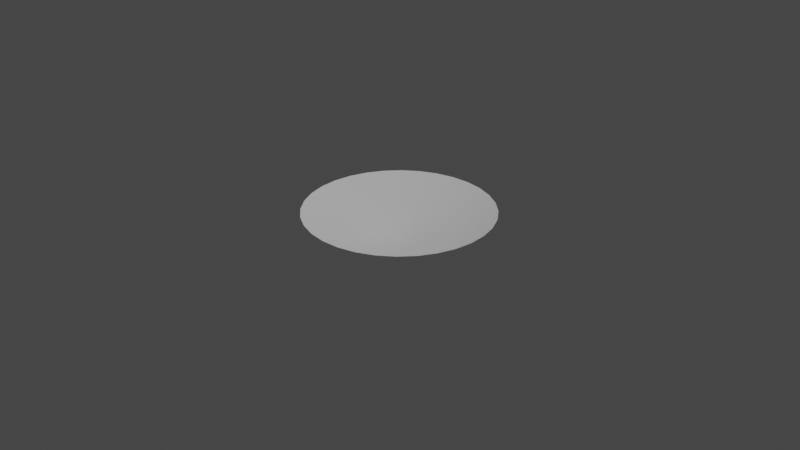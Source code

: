 # Source: AuraChargingMesh.blend  (saved by Blender 2.83.18; exported with 4.5.12 LTS)
import bpy
from mathutils import Matrix  # noqa: F401  (used for matrix-valued properties, if any)

bpy.ops.wm.read_factory_settings(use_empty=True)
scene = bpy.context.scene
scene.name = 'Scene'

# ---- collections
col_collection = bpy.data.collections.new('Collection'); scene.collection.children.link(col_collection)

# ---- world
world_world = bpy.data.worlds.new('World'); scene.world = world_world
world_world.use_nodes = True; world_world.node_tree.nodes.clear()
_N = world_world.node_tree.nodes; _L = world_world.node_tree.links
n0 = _N.new('ShaderNodeOutputWorld'); n0.name = 'World Output'; n0.location = (300, 300)
n1 = _N.new('ShaderNodeBackground'); n1.name = 'Background'; n1.location = (10, 300)
n1.inputs[0].default_value = (0.05088, 0.05088, 0.05088, 1.0)
_L.new(n1.outputs[0], n0.inputs[0])
n0.is_active_output = True
world_world.color = (0.05088, 0.05088, 0.05088)
world_world.use_sun_shadow = False
world_world.sun_shadow_jitter_overblur = 0.0

# ---- cameras
cam_camera = bpy.data.cameras.new('Camera')
cam_camera.clip_end = 100.0
cam_camera.ortho_scale = 7.314

# ---- lights
light_light = bpy.data.lights.new('Light', 'POINT')
light_light.transmission_factor = 0.0
light_light.energy = 1000.0
light_light.shadow_soft_size = 0.1
light_light.shadow_maximum_resolution = 0.006
light_light.use_absolute_resolution = True

# ---- meshes
me_circle_002 = bpy.data.meshes.new('Circle.002')
me_circle_002.from_pydata([(0.0, 1.0, 0.0976), (-0.1951, 0.9808, 0.0976), (-0.3827, 0.9239, 0.0976), (-0.5556, 0.8315, 0.0976), (-0.7071, 0.7071, 0.0976), (-0.8315, 0.5556, 0.0976), (-0.9239, 0.3827, 0.0976), (-0.9808, 0.1951, 0.0976), (-1.0, 7.55e-08, 0.0976), (-0.9808, -0.1951, 0.0976), (-0.9239, -0.3827, 0.0976), (-0.8315, -0.5556, 0.0976), (-0.7071, -0.7071, 0.0976), (-0.5556, -0.8315, 0.0976), (-0.3827, -0.9239, 0.0976), (-0.1951, -0.9808, 0.0976), (3.258e-07, -1.0, 0.0976), (0.1951, -0.9808, 0.0976), (0.3827, -0.9239, 0.0976), (0.5556, -0.8315, 0.0976), (0.7071, -0.7071, 0.0976), (0.8315, -0.5556, 0.0976), (0.9239, -0.3827, 0.0976), (0.9808, -0.1951, 0.0976), (1.0, 9.656e-07, 0.0976), (0.9808, 0.1951, 0.0976), (0.9239, 0.3827, 0.0976), (0.8315, 0.5556, 0.0976), (0.7071, 0.7071, 0.0976), (0.5556, 0.8315, 0.0976), (0.3827, 0.9239, 0.0976), (0.1951, 0.9808, 0.0976), (-1.192e-07, 2.906e-07, -0.222), (0.1078, -0.1614, -0.2006), (0.1372, -0.1372, -0.2006), (-0.1793, 0.07427, -0.2006), (-0.1904, 0.03786, -0.2006), (0.1614, -0.1078, -0.2006), (-0.1941, 2.488e-07, -0.2006), (0.1793, -0.07427, -0.2006), (-0.1904, -0.03786, -0.2006), (0.1904, -0.03786, -0.2006), (-0.1793, -0.07427, -0.2006), (0.1941, 4.216e-07, -0.2006), (-0.1614, -0.1078, -0.2006), (0.1904, 0.03786, -0.2006), (-0.1372, -0.1372, -0.2006), (0.1793, 0.07427, -0.2006), (-0.1078, -0.1614, -0.2006), (0.1614, 0.1078, -0.2006), (-0.07427, -0.1793, -0.2006), (-9.307e-08, 0.1941, -0.2006), (-0.03786, 0.1904, -0.2006), (0.1372, 0.1372, -0.2006), (-0.03786, -0.1904, -0.2006), (-0.07427, 0.1793, -0.2006), (0.1078, 0.1614, -0.2006), (-2.983e-08, -0.1941, -0.2006), (-0.1078, 0.1614, -0.2006), (0.07427, 0.1793, -0.2006), (0.03786, -0.1904, -0.2006), (-0.1372, 0.1372, -0.2006), (0.03786, 0.1904, -0.2006), (0.07427, -0.1793, -0.2006), (-0.1614, 0.1078, -0.2006), (0.2713, -0.2713, -0.1523), (-0.3764, 0.07486, -0.1523), (0.3191, -0.2132, -0.1523), (-0.3837, 2.08e-07, -0.1523), (0.3545, -0.1468, -0.1523), (-0.3764, -0.07486, -0.1523), (0.3764, -0.07486, -0.1523), (-0.3545, -0.1468, -0.1523), (0.3837, 5.496e-07, -0.1523), (-0.3191, -0.2132, -0.1523), (0.3764, 0.07486, -0.1523), (-0.2713, -0.2713, -0.1523), (0.3545, 0.1468, -0.1523), (-0.2132, -0.3191, -0.1523), (0.3191, 0.2132, -0.1523), (-0.1468, -0.3545, -0.1523), (-0.07486, 0.3764, -0.1523), (0.2713, 0.2713, -0.1523), (-0.07486, -0.3764, -0.1523), (-0.1468, 0.3545, -0.1523), (0.2132, 0.3191, -0.1523), (5.387e-08, -0.3837, -0.1523), (-0.2132, 0.3191, -0.1523), (0.1468, 0.3545, -0.1523), (0.07486, -0.3764, -0.1523), (-0.2713, 0.2713, -0.1523), (0.07486, 0.3764, -0.1523), (0.1468, -0.3545, -0.1523), (-0.3191, 0.2132, -0.1523), (0.2132, -0.3191, -0.1523), (-0.3545, 0.1468, -0.1523), (-7.117e-08, 0.3837, -0.1523), (0.4085, -0.4085, -0.09298), (-0.5667, 0.1127, -0.09298), (0.4804, -0.321, -0.09298), (-0.5778, 1.663e-07, -0.09298), (0.5338, -0.2211, -0.09298), (-0.5667, -0.1127, -0.09298), (0.5667, -0.1127, -0.09298), (-0.5338, -0.2211, -0.09298), (0.5778, 6.806e-07, -0.09298), (-0.4804, -0.321, -0.09298), (0.5667, 0.1127, -0.09298), (-0.4085, -0.4085, -0.09298), (0.5338, 0.2211, -0.09298), (-0.321, -0.4804, -0.09298), (0.4804, 0.321, -0.09298), (-0.2211, -0.5338, -0.09298), (-0.1127, 0.5667, -0.09298), (0.4085, 0.4085, -0.09298), (-0.1127, -0.5667, -0.09298), (-0.2211, 0.5338, -0.09298), (0.321, 0.4804, -0.09298), (1.395e-07, -0.5778, -0.09298), (-0.321, 0.4804, -0.09298), (0.2211, 0.5338, -0.09298), (0.1127, -0.5667, -0.09298), (-0.4085, 0.4085, -0.09298), (0.1127, 0.5667, -0.09298), (0.2211, -0.5338, -0.09298), (-0.4804, 0.321, -0.09298), (0.321, -0.4804, -0.09298), (-0.5338, 0.2211, -0.09298), (-4.876e-08, 0.5778, -0.09298), (0.5792, -0.5792, -0.003607), (-0.8033, 0.1598, -0.003607), (0.681, -0.4551, -0.003607), (-0.8191, 1.144e-07, -0.003607), (0.7567, -0.3134, -0.003607), (-0.8033, -0.1598, -0.003607), (0.8033, -0.1598, -0.003607), (-0.7567, -0.3134, -0.003607), (0.8191, 8.435e-07, -0.003607), (-0.681, -0.4551, -0.003607), (0.8033, 0.1598, -0.003607), (-0.5792, -0.5792, -0.003607), (0.7567, 0.3134, -0.003607), (-0.4551, -0.681, -0.003607), (0.681, 0.4551, -0.003607), (-0.3134, -0.7567, -0.003607), (-0.1598, 0.8033, -0.003607), (0.5792, 0.5792, -0.003607), (-0.1598, -0.8033, -0.003607), (-0.3134, 0.7567, -0.003607), (0.4551, 0.681, -0.003607), (2.46e-07, -0.8191, -0.003607), (-0.4551, 0.681, -0.003607), (0.3134, 0.7567, -0.003607), (0.1598, -0.8033, -0.003607), (-0.5792, 0.5792, -0.003607), (0.1598, 0.8033, -0.003607), (0.3134, -0.7567, -0.003607), (-0.681, 0.4551, -0.003607), (0.4551, -0.681, -0.003607), (-0.7567, 0.3134, -0.003607), (-2.089e-08, 0.8191, -0.003607)], [], [(34, 33, 32), (36, 35, 32), (37, 34, 32), (38, 36, 32), (39, 37, 32), (40, 38, 32), (41, 39, 32), (42, 40, 32), (43, 41, 32), (44, 42, 32), (45, 43, 32), (46, 44, 32), (47, 45, 32), (48, 46, 32), (49, 47, 32), (50, 48, 32), (52, 51, 32), (53, 49, 32), (54, 50, 32), (55, 52, 32), (56, 53, 32), (57, 54, 32), (58, 55, 32), (59, 56, 32), (60, 57, 32), (61, 58, 32), (62, 59, 32), (63, 60, 32), (64, 61, 32), (51, 62, 32), (33, 63, 32), (35, 64, 32), (95, 93, 64, 35), (94, 92, 63, 33), (96, 91, 62, 51), (93, 90, 61, 64), (92, 89, 60, 63), (91, 88, 59, 62), (90, 87, 58, 61), (89, 86, 57, 60), (88, 85, 56, 59), (87, 84, 55, 58), (86, 83, 54, 57), (85, 82, 53, 56), (84, 81, 52, 55), (83, 80, 50, 54), (82, 79, 49, 53), (81, 96, 51, 52), (80, 78, 48, 50), (79, 77, 47, 49), (78, 76, 46, 48), (77, 75, 45, 47), (76, 74, 44, 46), (75, 73, 43, 45), (74, 72, 42, 44), (73, 71, 41, 43), (72, 70, 40, 42), (71, 69, 39, 41), (70, 68, 38, 40), (69, 67, 37, 39), (68, 66, 36, 38), (67, 65, 34, 37), (66, 95, 35, 36), (65, 94, 33, 34), (97, 126, 94, 65), (98, 127, 95, 66), (99, 97, 65, 67), (100, 98, 66, 68), (101, 99, 67, 69), (102, 100, 68, 70), (103, 101, 69, 71), (104, 102, 70, 72), (105, 103, 71, 73), (106, 104, 72, 74), (107, 105, 73, 75), (108, 106, 74, 76), (109, 107, 75, 77), (110, 108, 76, 78), (111, 109, 77, 79), (112, 110, 78, 80), (113, 128, 96, 81), (114, 111, 79, 82), (115, 112, 80, 83), (116, 113, 81, 84), (117, 114, 82, 85), (118, 115, 83, 86), (119, 116, 84, 87), (120, 117, 85, 88), (121, 118, 86, 89), (122, 119, 87, 90), (123, 120, 88, 91), (124, 121, 89, 92), (125, 122, 90, 93), (128, 123, 91, 96), (126, 124, 92, 94), (127, 125, 93, 95), (159, 157, 125, 127), (158, 156, 124, 126), (160, 155, 123, 128), (157, 154, 122, 125), (156, 153, 121, 124), (155, 152, 120, 123), (154, 151, 119, 122), (153, 150, 118, 121), (152, 149, 117, 120), (151, 148, 116, 119), (150, 147, 115, 118), (149, 146, 114, 117), (148, 145, 113, 116), (147, 144, 112, 115), (146, 143, 111, 114), (145, 160, 128, 113), (144, 142, 110, 112), (143, 141, 109, 111), (142, 140, 108, 110), (141, 139, 107, 109), (140, 138, 106, 108), (139, 137, 105, 107), (138, 136, 104, 106), (137, 135, 103, 105), (136, 134, 102, 104), (135, 133, 101, 103), (134, 132, 100, 102), (133, 131, 99, 101), (132, 130, 98, 100), (131, 129, 97, 99), (130, 159, 127, 98), (129, 158, 126, 97), (20, 19, 158, 129), (7, 6, 159, 130), (21, 20, 129, 131), (8, 7, 130, 132), (22, 21, 131, 133), (9, 8, 132, 134), (23, 22, 133, 135), (10, 9, 134, 136), (24, 23, 135, 137), (11, 10, 136, 138), (25, 24, 137, 139), (12, 11, 138, 140), (26, 25, 139, 141), (13, 12, 140, 142), (27, 26, 141, 143), (14, 13, 142, 144), (1, 0, 160, 145), (28, 27, 143, 146), (15, 14, 144, 147), (2, 1, 145, 148), (29, 28, 146, 149), (16, 15, 147, 150), (3, 2, 148, 151), (30, 29, 149, 152), (17, 16, 150, 153), (4, 3, 151, 154), (31, 30, 152, 155), (18, 17, 153, 156), (5, 4, 154, 157), (0, 31, 155, 160), (19, 18, 156, 158), (6, 5, 157, 159)])
me_circle_002.polygons.foreach_set('use_smooth', [True] * 160)
_uv = me_circle_002.uv_layers.new(name='UVMap')
_uv.uv.foreach_set('vector', [0.5211, 0.6227, 0.5728, 0.6226, 0.5209, 0.5323, 1.193, 0.6213, 1.244, 0.6212, 1.193, 0.531, 0.4695, 0.6228, 0.5211, 0.6227, 0.4693, 0.5324, 1.141, 0.6214, 1.193, 0.6213, 1.141, 0.5311, 0.4178, 0.6229, 0.4695, 0.6228, 0.4176, 0.5325, 1.089, 0.6215, 1.141, 0.6214, 1.089, 0.5312, 0.3662, 0.623, 0.4178, 0.6229, 0.366, 0.5326, 1.038, 0.6216, 1.089, 0.6215, 1.038, 0.5313, 0.3145, 0.6231, 0.3662, 0.623, 0.3143, 0.5327, 0.9861, 0.6217, 1.038, 0.6216, 0.9859, 0.5314, 0.2628, 0.6232, 0.3145, 0.6231, 0.2627, 0.5328, 0.9344, 0.6218, 0.9861, 0.6217, 0.9342, 0.5315, 0.2112, 0.6233, 0.2628, 0.6232, 0.211, 0.5329, 0.8827, 0.6219, 0.9344, 0.6218, 0.8826, 0.5316, 0.1595, 0.6234, 0.2112, 0.6233, 0.1593, 0.533, 0.8311, 0.622, 0.8827, 0.6219, 0.8309, 0.5317, -0.1504, 0.624, -0.09877, 0.6239, -0.1506, 0.5336, 0.1079, 0.6235, 0.1595, 0.6234, 0.1077, 0.5331, 0.7794, 0.6221, 0.8311, 0.622, 0.7792, 0.5318, -0.2021, 0.6241, -0.1504, 0.624, -0.2023, 0.5338, 0.0562, 0.6236, 0.1079, 0.6235, 0.05602, 0.5332, 0.7278, 0.6222, 0.7794, 0.6221, 0.7276, 0.5319, -0.2537, 0.6242, -0.2021, 0.6241, -0.2539, 0.5339, 0.004543, 0.6237, 0.0562, 0.6236, 0.004365, 0.5333, 0.6761, 0.6223, 0.7278, 0.6222, 0.6759, 0.532, -0.3054, 0.6243, -0.2537, 0.6242, -0.3056, 0.534, -0.04712, 0.6238, 0.004543, 0.6237, -0.04729, 0.5334, 0.6244, 0.6225, 0.6761, 0.6223, 0.6243, 0.5321, -0.3571, 0.6244, -0.3054, 0.6243, -0.3572, 0.5341, -0.09877, 0.6239, -0.04712, 0.6238, -0.09895, 0.5335, 0.5728, 0.6226, 0.6244, 0.6225, 0.5726, 0.5322, 1.244, 0.6212, 1.296, 0.6211, 1.244, 0.5309, 1.245, 0.7095, 1.296, 0.7094, 1.296, 0.6211, 1.244, 0.6212, 0.573, 0.7108, 0.6246, 0.7107, 0.6244, 0.6225, 0.5728, 0.6226, -0.0986, 0.7121, -0.04694, 0.712, -0.04712, 0.6238, -0.09877, 0.6239, -0.3569, 0.7126, -0.3052, 0.7125, -0.3054, 0.6243, -0.3571, 0.6244, 0.6246, 0.7107, 0.6763, 0.7106, 0.6761, 0.6223, 0.6244, 0.6225, -0.04694, 0.712, 0.004716, 0.7119, 0.004543, 0.6237, -0.04712, 0.6238, -0.3052, 0.7125, -0.2536, 0.7124, -0.2537, 0.6242, -0.3054, 0.6243, 0.6763, 0.7106, 0.7279, 0.7105, 0.7278, 0.6222, 0.6761, 0.6223, 0.004716, 0.7119, 0.05637, 0.7118, 0.0562, 0.6236, 0.004543, 0.6237, -0.2536, 0.7124, -0.2019, 0.7123, -0.2021, 0.6241, -0.2537, 0.6242, 0.7279, 0.7105, 0.7796, 0.7104, 0.7794, 0.6221, 0.7278, 0.6222, 0.05637, 0.7118, 0.108, 0.7117, 0.1079, 0.6235, 0.0562, 0.6236, -0.2019, 0.7123, -0.1503, 0.7122, -0.1504, 0.624, -0.2021, 0.6241, 0.7796, 0.7104, 0.8313, 0.7103, 0.8311, 0.622, 0.7794, 0.6221, 0.108, 0.7117, 0.1597, 0.7116, 0.1595, 0.6234, 0.1079, 0.6235, -0.1503, 0.7122, -0.0986, 0.7121, -0.09877, 0.6239, -0.1504, 0.624, 0.8313, 0.7103, 0.8829, 0.7102, 0.8827, 0.6219, 0.8311, 0.622, 0.1597, 0.7116, 0.2114, 0.7115, 0.2112, 0.6233, 0.1595, 0.6234, 0.8829, 0.7102, 0.9346, 0.7101, 0.9344, 0.6218, 0.8827, 0.6219, 0.2114, 0.7115, 0.263, 0.7114, 0.2628, 0.6232, 0.2112, 0.6233, 0.9346, 0.7101, 0.9862, 0.71, 0.9861, 0.6217, 0.9344, 0.6218, 0.263, 0.7114, 0.3147, 0.7113, 0.3145, 0.6231, 0.2628, 0.6232, 0.9862, 0.71, 1.038, 0.7099, 1.038, 0.6216, 0.9861, 0.6217, 0.3147, 0.7113, 0.3663, 0.7112, 0.3662, 0.623, 0.3145, 0.6231, 1.038, 0.7099, 1.09, 0.7098, 1.089, 0.6215, 1.038, 0.6216, 0.3663, 0.7112, 0.418, 0.7111, 0.4178, 0.6229, 0.3662, 0.623, 1.09, 0.7098, 1.141, 0.7097, 1.141, 0.6214, 1.089, 0.6215, 0.418, 0.7111, 0.4696, 0.711, 0.4695, 0.6228, 0.4178, 0.6229, 1.141, 0.7097, 1.193, 0.7096, 1.193, 0.6213, 1.141, 0.6214, 0.4696, 0.711, 0.5213, 0.7109, 0.5211, 0.6227, 0.4695, 0.6228, 1.193, 0.7096, 1.245, 0.7095, 1.244, 0.6212, 1.193, 0.6213, 0.5213, 0.7109, 0.573, 0.7108, 0.5728, 0.6226, 0.5211, 0.6227, 0.5215, 0.8012, 0.5731, 0.8011, 0.573, 0.7108, 0.5213, 0.7109, 1.193, 0.7999, 1.245, 0.7998, 1.245, 0.7095, 1.193, 0.7096, 0.4698, 0.8013, 0.5215, 0.8012, 0.5213, 0.7109, 0.4696, 0.711, 1.141, 0.8, 1.193, 0.7999, 1.193, 0.7096, 1.141, 0.7097, 0.4182, 0.8014, 0.4698, 0.8013, 0.4696, 0.711, 0.418, 0.7111, 1.09, 0.8001, 1.141, 0.8, 1.141, 0.7097, 1.09, 0.7098, 0.3665, 0.8015, 0.4182, 0.8014, 0.418, 0.7111, 0.3663, 0.7112, 1.038, 0.8002, 1.09, 0.8001, 1.09, 0.7098, 1.038, 0.7099, 0.3148, 0.8016, 0.3665, 0.8015, 0.3663, 0.7112, 0.3147, 0.7113, 0.9864, 0.8003, 1.038, 0.8002, 1.038, 0.7099, 0.9862, 0.71, 0.2632, 0.8017, 0.3148, 0.8016, 0.3147, 0.7113, 0.263, 0.7114, 0.9347, 0.8004, 0.9864, 0.8003, 0.9862, 0.71, 0.9346, 0.7101, 0.2115, 0.8018, 0.2632, 0.8017, 0.263, 0.7114, 0.2114, 0.7115, 0.8831, 0.8005, 0.9347, 0.8004, 0.9346, 0.7101, 0.8829, 0.7102, 0.1599, 0.8019, 0.2115, 0.8018, 0.2114, 0.7115, 0.1597, 0.7116, 0.8314, 0.8006, 0.8831, 0.8005, 0.8829, 0.7102, 0.8313, 0.7103, -0.1501, 0.8025, -0.09842, 0.8024, -0.0986, 0.7121, -0.1503, 0.7122, 0.1082, 0.802, 0.1599, 0.8019, 0.1597, 0.7116, 0.108, 0.7117, 0.7798, 0.8007, 0.8314, 0.8006, 0.8313, 0.7103, 0.7796, 0.7104, -0.2017, 0.8026, -0.1501, 0.8025, -0.1503, 0.7122, -0.2019, 0.7123, 0.05655, 0.8021, 0.1082, 0.802, 0.108, 0.7117, 0.05637, 0.7118, 0.7281, 0.8008, 0.7798, 0.8007, 0.7796, 0.7104, 0.7279, 0.7105, -0.2534, 0.8027, -0.2017, 0.8026, -0.2019, 0.7123, -0.2536, 0.7124, 0.004894, 0.8022, 0.05655, 0.8021, 0.05637, 0.7118, 0.004716, 0.7119, 0.6765, 0.8009, 0.7281, 0.8008, 0.7279, 0.7105, 0.6763, 0.7106, -0.3051, 0.8029, -0.2534, 0.8027, -0.2536, 0.7124, -0.3052, 0.7125, -0.04676, 0.8023, 0.004894, 0.8022, 0.004716, 0.7119, -0.04694, 0.712, 0.6248, 0.801, 0.6765, 0.8009, 0.6763, 0.7106, 0.6246, 0.7107, -0.3567, 0.803, -0.3051, 0.8029, -0.3052, 0.7125, -0.3569, 0.7126, -0.09842, 0.8024, -0.04676, 0.8023, -0.04694, 0.712, -0.0986, 0.7121, 0.5731, 0.8011, 0.6248, 0.801, 0.6246, 0.7107, 0.573, 0.7108, 1.245, 0.7998, 1.296, 0.7997, 1.296, 0.7094, 1.245, 0.7095, 1.245, 0.9121, 1.297, 0.912, 1.296, 0.7997, 1.245, 0.7998, 0.5734, 0.9134, 0.625, 0.9133, 0.6248, 0.801, 0.5731, 0.8011, -0.0982, 0.9147, -0.04654, 0.9146, -0.04676, 0.8023, -0.09842, 0.8024, -0.3565, 0.9153, -0.3048, 0.9152, -0.3051, 0.8029, -0.3567, 0.803, 0.625, 0.9133, 0.6767, 0.9132, 0.6765, 0.8009, 0.6248, 0.801, -0.04654, 0.9146, 0.005115, 0.9145, 0.004894, 0.8022, -0.04676, 0.8023, -0.3048, 0.9152, -0.2532, 0.9151, -0.2534, 0.8027, -0.3051, 0.8029, 0.6767, 0.9132, 0.7283, 0.9131, 0.7281, 0.8008, 0.6765, 0.8009, 0.005115, 0.9145, 0.05677, 0.9144, 0.05655, 0.8021, 0.004894, 0.8022, -0.2532, 0.9151, -0.2015, 0.9149, -0.2017, 0.8026, -0.2534, 0.8027, 0.7283, 0.9131, 0.78, 0.913, 0.7798, 0.8007, 0.7281, 0.8008, 0.05677, 0.9144, 0.1084, 0.9143, 0.1082, 0.802, 0.05655, 0.8021, -0.2015, 0.9149, -0.1499, 0.9148, -0.1501, 0.8025, -0.2017, 0.8026, 0.78, 0.913, 0.8317, 0.9129, 0.8314, 0.8006, 0.7798, 0.8007, 0.1084, 0.9143, 0.1601, 0.9142, 0.1599, 0.8019, 0.1082, 0.802, -0.1499, 0.9148, -0.0982, 0.9147, -0.09842, 0.8024, -0.1501, 0.8025, 0.8317, 0.9129, 0.8833, 0.9128, 0.8831, 0.8005, 0.8314, 0.8006, 0.1601, 0.9142, 0.2117, 0.9141, 0.2115, 0.8018, 0.1599, 0.8019, 0.8833, 0.9128, 0.935, 0.9127, 0.9347, 0.8004, 0.8831, 0.8005, 0.2117, 0.9141, 0.2634, 0.914, 0.2632, 0.8017, 0.2115, 0.8018, 0.935, 0.9127, 0.9866, 0.9126, 0.9864, 0.8003, 0.9347, 0.8004, 0.2634, 0.914, 0.3151, 0.9139, 0.3148, 0.8016, 0.2632, 0.8017, 0.9866, 0.9126, 1.038, 0.9125, 1.038, 0.8002, 0.9864, 0.8003, 0.3151, 0.9139, 0.3667, 0.9138, 0.3665, 0.8015, 0.3148, 0.8016, 1.038, 0.9125, 1.09, 0.9124, 1.09, 0.8001, 1.038, 0.8002, 0.3667, 0.9138, 0.4184, 0.9137, 0.4182, 0.8014, 0.3665, 0.8015, 1.09, 0.9124, 1.142, 0.9123, 1.141, 0.8, 1.09, 0.8001, 0.4184, 0.9137, 0.47, 0.9136, 0.4698, 0.8013, 0.4182, 0.8014, 1.142, 0.9123, 1.193, 0.9122, 1.193, 0.7999, 1.141, 0.8, 0.47, 0.9136, 0.5217, 0.9135, 0.5215, 0.8012, 0.4698, 0.8013, 1.193, 0.9122, 1.245, 0.9121, 1.245, 0.7998, 1.193, 0.7999, 0.5217, 0.9135, 0.5734, 0.9134, 0.5731, 0.8011, 0.5215, 0.8012, 0.5219, 0.9977, 0.5735, 0.9976, 0.5734, 0.9134, 0.5217, 0.9135, 1.193, 0.9964, 1.245, 0.9963, 1.245, 0.9121, 1.193, 0.9122, 0.4702, 0.9978, 0.5219, 0.9977, 0.5217, 0.9135, 0.47, 0.9136, 1.142, 0.9965, 1.193, 0.9964, 1.193, 0.9122, 1.142, 0.9123, 0.4185, 0.9979, 0.4702, 0.9978, 0.47, 0.9136, 0.4184, 0.9137, 1.09, 0.9966, 1.142, 0.9965, 1.142, 0.9123, 1.09, 0.9124, 0.3669, 0.998, 0.4185, 0.9979, 0.4184, 0.9137, 0.3667, 0.9138, 1.038, 0.9967, 1.09, 0.9966, 1.09, 0.9124, 1.038, 0.9125, 0.3152, 0.9981, 0.3669, 0.998, 0.3667, 0.9138, 0.3151, 0.9139, 0.9868, 0.9968, 1.038, 0.9967, 1.038, 0.9125, 0.9866, 0.9126, 0.2636, 0.9982, 0.3152, 0.9981, 0.3151, 0.9139, 0.2634, 0.914, 0.9351, 0.9969, 0.9868, 0.9968, 0.9866, 0.9126, 0.935, 0.9127, 0.2119, 0.9983, 0.2636, 0.9982, 0.2634, 0.914, 0.2117, 0.9141, 0.8835, 0.997, 0.9351, 0.9969, 0.935, 0.9127, 0.8833, 0.9128, 0.1603, 0.9984, 0.2119, 0.9983, 0.2117, 0.9141, 0.1601, 0.9142, 0.8318, 0.9971, 0.8835, 0.997, 0.8833, 0.9128, 0.8317, 0.9129, -0.1497, 0.999, -0.09804, 0.9989, -0.0982, 0.9147, -0.1499, 0.9148, 0.1086, 0.9985, 0.1603, 0.9984, 0.1601, 0.9142, 0.1084, 0.9143, 0.7802, 0.9972, 0.8318, 0.9971, 0.8317, 0.9129, 0.78, 0.913, -0.2014, 0.9992, -0.1497, 0.999, -0.1499, 0.9148, -0.2015, 0.9149, 0.05694, 0.9986, 0.1086, 0.9985, 0.1084, 0.9143, 0.05677, 0.9144, 0.7285, 0.9973, 0.7802, 0.9972, 0.78, 0.913, 0.7283, 0.9131, -0.253, 0.9993, -0.2014, 0.9992, -0.2015, 0.9149, -0.2532, 0.9151, 0.005281, 0.9987, 0.05694, 0.9986, 0.05677, 0.9144, 0.005115, 0.9145, 0.6768, 0.9974, 0.7285, 0.9973, 0.7283, 0.9131, 0.6767, 0.9132, -0.3047, 0.9994, -0.253, 0.9993, -0.2532, 0.9151, -0.3048, 0.9152, -0.04638, 0.9988, 0.005281, 0.9987, 0.005115, 0.9145, -0.04654, 0.9146, 0.6252, 0.9975, 0.6768, 0.9974, 0.6767, 0.9132, 0.625, 0.9133, -0.3563, 0.9995, -0.3047, 0.9994, -0.3048, 0.9152, -0.3565, 0.9153, -0.09804, 0.9989, -0.04638, 0.9988, -0.04654, 0.9146, -0.0982, 0.9147, 0.5735, 0.9976, 0.6252, 0.9975, 0.625, 0.9133, 0.5734, 0.9134, 1.245, 0.9963, 1.297, 0.9962, 1.297, 0.912, 1.245, 0.9121])
me_circle_002.use_remesh_fix_poles = True
me_circle_002.use_remesh_preserve_attributes = False
me_circle_002.use_mirror_vertex_groups = False
me_circle_002.update()

# ---- objects
ob_light = bpy.data.objects.new('Light', light_light)
ob_camera = bpy.data.objects.new('Camera', cam_camera)
ob_circle = bpy.data.objects.new('Circle', me_circle_002)

# ---- transforms, parenting, visibility, modifiers, constraints
ob_light.location = (4.076, 1.005, 5.904)
ob_light.rotation_euler = (0.6503, 0.05522, 1.866)
ob_light.lock_rotations_4d = False
ob_light.empty_display_type = 'ARROWS'
ob_light.color = (0.0, 0.0, 0.0, 0.0)
ob_light.lineart.crease_threshold = 0.0
ob_camera.location = (7.359, -6.926, 4.958)
ob_camera.rotation_euler = (1.109, 0.0, 0.8149)
ob_camera.lock_rotations_4d = False
ob_camera.empty_display_type = 'ARROWS'
ob_camera.color = (0.0, 0.0, 0.0, 0.0)
ob_camera.display_type = 'WIRE'
ob_camera.lineart.crease_threshold = 0.0
ob_circle.location = (0.0, 0.0, 0.0)
ob_circle.lineart.crease_threshold = 0.0

# ---- collection membership
col_collection.objects.link(ob_light)
col_collection.objects.link(ob_camera)
col_collection.objects.link(ob_circle)

# ---- scene / render settings (as saved in the file)
scene.camera = ob_camera
scene.frame_start = 1; scene.frame_end = 250; scene.frame_set(1)
scene.render.engine = 'BLENDER_EEVEE_NEXT'
scene.cycles.use_denoising = False
scene.cycles.samples = 128
scene.cycles.sampling_pattern = 'TABULATED_SOBOL'
scene.cycles.use_adaptive_sampling = False
scene.cycles.use_light_tree = False
scene.view_settings.view_transform = 'Filmic'
bpy.context.view_layer.update()
